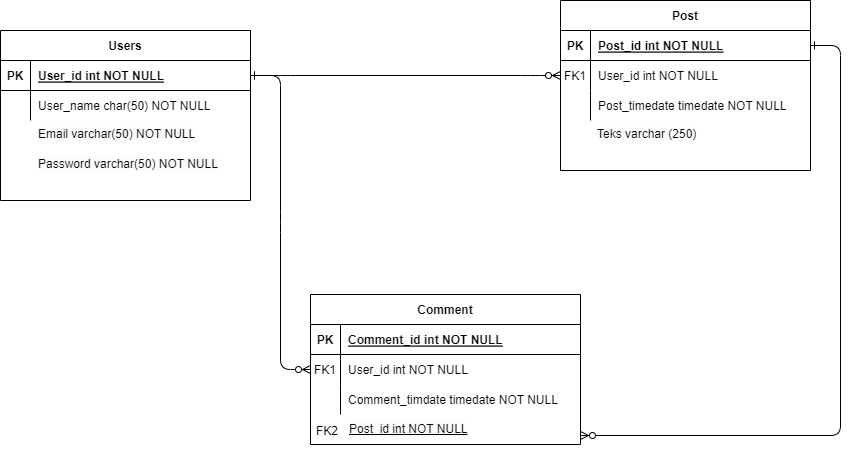

The diagram above was exported from draw.io. Its source (the exported page's mxGraphModel, read from the mxfile embedded in the PNG):
<mxGraphModel dx="1120" dy="446" grid="1" gridSize="10" guides="1" tooltips="1" connect="1" arrows="1" fold="1" page="1" pageScale="1" pageWidth="850" pageHeight="1100" math="0" shadow="0" extFonts="Permanent Marker^https://fonts.googleapis.com/css?family=Permanent+Marker">
  <root>
    <mxCell id="0" />
    <mxCell id="1" parent="0" />
    <mxCell id="C-vyLk0tnHw3VtMMgP7b-1" value="" style="edgeStyle=entityRelationEdgeStyle;endArrow=ERzeroToMany;startArrow=ERone;endFill=1;startFill=0;" parent="1" source="C-vyLk0tnHw3VtMMgP7b-24" target="C-vyLk0tnHw3VtMMgP7b-6" edge="1">
      <mxGeometry width="100" height="100" relative="1" as="geometry">
        <mxPoint x="340" y="720" as="sourcePoint" />
        <mxPoint x="440" y="620" as="targetPoint" />
      </mxGeometry>
    </mxCell>
    <mxCell id="C-vyLk0tnHw3VtMMgP7b-12" value="" style="edgeStyle=entityRelationEdgeStyle;endArrow=ERzeroToMany;startArrow=ERone;endFill=1;startFill=0;" parent="1" source="C-vyLk0tnHw3VtMMgP7b-3" target="DN_DIxs8OUAm8WOGbWU--75" edge="1">
      <mxGeometry width="100" height="100" relative="1" as="geometry">
        <mxPoint x="400" y="180" as="sourcePoint" />
        <mxPoint x="460" y="205" as="targetPoint" />
      </mxGeometry>
    </mxCell>
    <mxCell id="C-vyLk0tnHw3VtMMgP7b-2" value="Post" style="shape=table;startSize=30;container=1;collapsible=1;childLayout=tableLayout;fixedRows=1;rowLines=0;fontStyle=1;align=center;resizeLast=1;" parent="1" vertex="1">
      <mxGeometry x="590" y="50" width="250" height="170" as="geometry" />
    </mxCell>
    <mxCell id="C-vyLk0tnHw3VtMMgP7b-3" value="" style="shape=partialRectangle;collapsible=0;dropTarget=0;pointerEvents=0;fillColor=none;points=[[0,0.5],[1,0.5]];portConstraint=eastwest;top=0;left=0;right=0;bottom=1;" parent="C-vyLk0tnHw3VtMMgP7b-2" vertex="1">
      <mxGeometry y="30" width="250" height="30" as="geometry" />
    </mxCell>
    <mxCell id="C-vyLk0tnHw3VtMMgP7b-4" value="PK" style="shape=partialRectangle;overflow=hidden;connectable=0;fillColor=none;top=0;left=0;bottom=0;right=0;fontStyle=1;" parent="C-vyLk0tnHw3VtMMgP7b-3" vertex="1">
      <mxGeometry width="30" height="30" as="geometry">
        <mxRectangle width="30" height="30" as="alternateBounds" />
      </mxGeometry>
    </mxCell>
    <mxCell id="C-vyLk0tnHw3VtMMgP7b-5" value="Post_id int NOT NULL " style="shape=partialRectangle;overflow=hidden;connectable=0;fillColor=none;top=0;left=0;bottom=0;right=0;align=left;spacingLeft=6;fontStyle=5;" parent="C-vyLk0tnHw3VtMMgP7b-3" vertex="1">
      <mxGeometry x="30" width="220" height="30" as="geometry">
        <mxRectangle width="220" height="30" as="alternateBounds" />
      </mxGeometry>
    </mxCell>
    <mxCell id="C-vyLk0tnHw3VtMMgP7b-6" value="" style="shape=partialRectangle;collapsible=0;dropTarget=0;pointerEvents=0;fillColor=none;points=[[0,0.5],[1,0.5]];portConstraint=eastwest;top=0;left=0;right=0;bottom=0;" parent="C-vyLk0tnHw3VtMMgP7b-2" vertex="1">
      <mxGeometry y="60" width="250" height="30" as="geometry" />
    </mxCell>
    <mxCell id="C-vyLk0tnHw3VtMMgP7b-7" value="FK1" style="shape=partialRectangle;overflow=hidden;connectable=0;fillColor=none;top=0;left=0;bottom=0;right=0;" parent="C-vyLk0tnHw3VtMMgP7b-6" vertex="1">
      <mxGeometry width="30" height="30" as="geometry">
        <mxRectangle width="30" height="30" as="alternateBounds" />
      </mxGeometry>
    </mxCell>
    <mxCell id="C-vyLk0tnHw3VtMMgP7b-8" value="User_id int NOT NULL" style="shape=partialRectangle;overflow=hidden;connectable=0;fillColor=none;top=0;left=0;bottom=0;right=0;align=left;spacingLeft=6;" parent="C-vyLk0tnHw3VtMMgP7b-6" vertex="1">
      <mxGeometry x="30" width="220" height="30" as="geometry">
        <mxRectangle width="220" height="30" as="alternateBounds" />
      </mxGeometry>
    </mxCell>
    <mxCell id="C-vyLk0tnHw3VtMMgP7b-9" value="" style="shape=partialRectangle;collapsible=0;dropTarget=0;pointerEvents=0;fillColor=none;points=[[0,0.5],[1,0.5]];portConstraint=eastwest;top=0;left=0;right=0;bottom=0;" parent="C-vyLk0tnHw3VtMMgP7b-2" vertex="1">
      <mxGeometry y="90" width="250" height="30" as="geometry" />
    </mxCell>
    <mxCell id="C-vyLk0tnHw3VtMMgP7b-10" value="" style="shape=partialRectangle;overflow=hidden;connectable=0;fillColor=none;top=0;left=0;bottom=0;right=0;" parent="C-vyLk0tnHw3VtMMgP7b-9" vertex="1">
      <mxGeometry width="30" height="30" as="geometry">
        <mxRectangle width="30" height="30" as="alternateBounds" />
      </mxGeometry>
    </mxCell>
    <mxCell id="C-vyLk0tnHw3VtMMgP7b-11" value="Post_timedate timedate NOT NULL" style="shape=partialRectangle;overflow=hidden;connectable=0;fillColor=none;top=0;left=0;bottom=0;right=0;align=left;spacingLeft=6;" parent="C-vyLk0tnHw3VtMMgP7b-9" vertex="1">
      <mxGeometry x="30" width="220" height="30" as="geometry">
        <mxRectangle width="220" height="30" as="alternateBounds" />
      </mxGeometry>
    </mxCell>
    <mxCell id="C-vyLk0tnHw3VtMMgP7b-13" value="Comment" style="shape=table;startSize=30;container=1;collapsible=1;childLayout=tableLayout;fixedRows=1;rowLines=0;fontStyle=1;align=center;resizeLast=1;" parent="1" vertex="1">
      <mxGeometry x="340" y="344" width="270" height="150" as="geometry" />
    </mxCell>
    <mxCell id="C-vyLk0tnHw3VtMMgP7b-14" value="" style="shape=partialRectangle;collapsible=0;dropTarget=0;pointerEvents=0;fillColor=none;points=[[0,0.5],[1,0.5]];portConstraint=eastwest;top=0;left=0;right=0;bottom=1;" parent="C-vyLk0tnHw3VtMMgP7b-13" vertex="1">
      <mxGeometry y="30" width="270" height="30" as="geometry" />
    </mxCell>
    <mxCell id="C-vyLk0tnHw3VtMMgP7b-15" value="PK" style="shape=partialRectangle;overflow=hidden;connectable=0;fillColor=none;top=0;left=0;bottom=0;right=0;fontStyle=1;" parent="C-vyLk0tnHw3VtMMgP7b-14" vertex="1">
      <mxGeometry width="30" height="30" as="geometry">
        <mxRectangle width="30" height="30" as="alternateBounds" />
      </mxGeometry>
    </mxCell>
    <mxCell id="C-vyLk0tnHw3VtMMgP7b-16" value="Comment_id int NOT NULL " style="shape=partialRectangle;overflow=hidden;connectable=0;fillColor=none;top=0;left=0;bottom=0;right=0;align=left;spacingLeft=6;fontStyle=5;" parent="C-vyLk0tnHw3VtMMgP7b-14" vertex="1">
      <mxGeometry x="30" width="240" height="30" as="geometry">
        <mxRectangle width="240" height="30" as="alternateBounds" />
      </mxGeometry>
    </mxCell>
    <mxCell id="C-vyLk0tnHw3VtMMgP7b-17" value="" style="shape=partialRectangle;collapsible=0;dropTarget=0;pointerEvents=0;fillColor=none;points=[[0,0.5],[1,0.5]];portConstraint=eastwest;top=0;left=0;right=0;bottom=0;" parent="C-vyLk0tnHw3VtMMgP7b-13" vertex="1">
      <mxGeometry y="60" width="270" height="30" as="geometry" />
    </mxCell>
    <mxCell id="C-vyLk0tnHw3VtMMgP7b-18" value="FK1" style="shape=partialRectangle;overflow=hidden;connectable=0;fillColor=none;top=0;left=0;bottom=0;right=0;" parent="C-vyLk0tnHw3VtMMgP7b-17" vertex="1">
      <mxGeometry width="30" height="30" as="geometry">
        <mxRectangle width="30" height="30" as="alternateBounds" />
      </mxGeometry>
    </mxCell>
    <mxCell id="C-vyLk0tnHw3VtMMgP7b-19" value="User_id int NOT NULL" style="shape=partialRectangle;overflow=hidden;connectable=0;fillColor=none;top=0;left=0;bottom=0;right=0;align=left;spacingLeft=6;" parent="C-vyLk0tnHw3VtMMgP7b-17" vertex="1">
      <mxGeometry x="30" width="240" height="30" as="geometry">
        <mxRectangle width="240" height="30" as="alternateBounds" />
      </mxGeometry>
    </mxCell>
    <mxCell id="C-vyLk0tnHw3VtMMgP7b-20" value="" style="shape=partialRectangle;collapsible=0;dropTarget=0;pointerEvents=0;fillColor=none;points=[[0,0.5],[1,0.5]];portConstraint=eastwest;top=0;left=0;right=0;bottom=0;" parent="C-vyLk0tnHw3VtMMgP7b-13" vertex="1">
      <mxGeometry y="90" width="270" height="30" as="geometry" />
    </mxCell>
    <mxCell id="C-vyLk0tnHw3VtMMgP7b-21" value="" style="shape=partialRectangle;overflow=hidden;connectable=0;fillColor=none;top=0;left=0;bottom=0;right=0;" parent="C-vyLk0tnHw3VtMMgP7b-20" vertex="1">
      <mxGeometry width="30" height="30" as="geometry">
        <mxRectangle width="30" height="30" as="alternateBounds" />
      </mxGeometry>
    </mxCell>
    <mxCell id="C-vyLk0tnHw3VtMMgP7b-22" value="Comment_timdate timedate NOT NULL" style="shape=partialRectangle;overflow=hidden;connectable=0;fillColor=none;top=0;left=0;bottom=0;right=0;align=left;spacingLeft=6;" parent="C-vyLk0tnHw3VtMMgP7b-20" vertex="1">
      <mxGeometry x="30" width="240" height="30" as="geometry">
        <mxRectangle width="240" height="30" as="alternateBounds" />
      </mxGeometry>
    </mxCell>
    <mxCell id="C-vyLk0tnHw3VtMMgP7b-23" value="Users" style="shape=table;startSize=30;container=1;collapsible=1;childLayout=tableLayout;fixedRows=1;rowLines=0;fontStyle=1;align=center;resizeLast=1;" parent="1" vertex="1">
      <mxGeometry x="30" y="80" width="250" height="170" as="geometry" />
    </mxCell>
    <mxCell id="C-vyLk0tnHw3VtMMgP7b-24" value="" style="shape=partialRectangle;collapsible=0;dropTarget=0;pointerEvents=0;fillColor=none;points=[[0,0.5],[1,0.5]];portConstraint=eastwest;top=0;left=0;right=0;bottom=1;" parent="C-vyLk0tnHw3VtMMgP7b-23" vertex="1">
      <mxGeometry y="30" width="250" height="30" as="geometry" />
    </mxCell>
    <mxCell id="C-vyLk0tnHw3VtMMgP7b-25" value="PK" style="shape=partialRectangle;overflow=hidden;connectable=0;fillColor=none;top=0;left=0;bottom=0;right=0;fontStyle=1;" parent="C-vyLk0tnHw3VtMMgP7b-24" vertex="1">
      <mxGeometry width="30" height="30" as="geometry">
        <mxRectangle width="30" height="30" as="alternateBounds" />
      </mxGeometry>
    </mxCell>
    <mxCell id="C-vyLk0tnHw3VtMMgP7b-26" value="User_id int NOT NULL " style="shape=partialRectangle;overflow=hidden;connectable=0;fillColor=none;top=0;left=0;bottom=0;right=0;align=left;spacingLeft=6;fontStyle=5;" parent="C-vyLk0tnHw3VtMMgP7b-24" vertex="1">
      <mxGeometry x="30" width="220" height="30" as="geometry">
        <mxRectangle width="220" height="30" as="alternateBounds" />
      </mxGeometry>
    </mxCell>
    <mxCell id="C-vyLk0tnHw3VtMMgP7b-27" value="" style="shape=partialRectangle;collapsible=0;dropTarget=0;pointerEvents=0;fillColor=none;points=[[0,0.5],[1,0.5]];portConstraint=eastwest;top=0;left=0;right=0;bottom=0;" parent="C-vyLk0tnHw3VtMMgP7b-23" vertex="1">
      <mxGeometry y="60" width="250" height="30" as="geometry" />
    </mxCell>
    <mxCell id="C-vyLk0tnHw3VtMMgP7b-28" value="" style="shape=partialRectangle;overflow=hidden;connectable=0;fillColor=none;top=0;left=0;bottom=0;right=0;" parent="C-vyLk0tnHw3VtMMgP7b-27" vertex="1">
      <mxGeometry width="30" height="30" as="geometry">
        <mxRectangle width="30" height="30" as="alternateBounds" />
      </mxGeometry>
    </mxCell>
    <mxCell id="C-vyLk0tnHw3VtMMgP7b-29" value="User_name char(50) NOT NULL" style="shape=partialRectangle;overflow=hidden;connectable=0;fillColor=none;top=0;left=0;bottom=0;right=0;align=left;spacingLeft=6;" parent="C-vyLk0tnHw3VtMMgP7b-27" vertex="1">
      <mxGeometry x="30" width="220" height="30" as="geometry">
        <mxRectangle width="220" height="30" as="alternateBounds" />
      </mxGeometry>
    </mxCell>
    <mxCell id="2CgVnuYNasYFb96hwyQR-1" value="&lt;span style=&quot;color: rgb(0, 0, 0); font-family: Helvetica; font-size: 12px; font-style: normal; font-variant-ligatures: normal; font-variant-caps: normal; font-weight: 400; letter-spacing: normal; orphans: 2; text-align: left; text-indent: 0px; text-transform: none; widows: 2; word-spacing: 0px; -webkit-text-stroke-width: 0px; background-color: rgb(251, 251, 251); text-decoration-thickness: initial; text-decoration-style: initial; text-decoration-color: initial; float: none; display: inline !important;&quot;&gt;Email varchar(50) NOT NULL&lt;/span&gt;" style="text;whiteSpace=wrap;html=1;" parent="1" vertex="1">
      <mxGeometry x="66" y="170" width="210" height="40" as="geometry" />
    </mxCell>
    <mxCell id="2CgVnuYNasYFb96hwyQR-2" value="&lt;span style=&quot;color: rgb(0, 0, 0); font-family: Helvetica; font-size: 12px; font-style: normal; font-variant-ligatures: normal; font-variant-caps: normal; font-weight: 400; letter-spacing: normal; orphans: 2; text-align: left; text-indent: 0px; text-transform: none; widows: 2; word-spacing: 0px; -webkit-text-stroke-width: 0px; background-color: rgb(251, 251, 251); text-decoration-thickness: initial; text-decoration-style: initial; text-decoration-color: initial; float: none; display: inline !important;&quot;&gt;Password varchar(50) NOT NULL&lt;/span&gt;" style="text;whiteSpace=wrap;html=1;" parent="1" vertex="1">
      <mxGeometry x="66" y="200" width="190" height="40" as="geometry" />
    </mxCell>
    <mxCell id="2CgVnuYNasYFb96hwyQR-3" value="" style="edgeStyle=entityRelationEdgeStyle;endArrow=ERzeroToMany;startArrow=ERone;endFill=1;startFill=0;exitX=1;exitY=0.5;exitDx=0;exitDy=0;" parent="1" source="C-vyLk0tnHw3VtMMgP7b-24" target="C-vyLk0tnHw3VtMMgP7b-17" edge="1">
      <mxGeometry width="100" height="100" relative="1" as="geometry">
        <mxPoint x="290" y="135" as="sourcePoint" />
        <mxPoint x="440" y="350" as="targetPoint" />
        <Array as="points">
          <mxPoint x="308" y="135" />
          <mxPoint x="330" y="270" />
          <mxPoint x="340" y="280" />
        </Array>
      </mxGeometry>
    </mxCell>
    <mxCell id="2CgVnuYNasYFb96hwyQR-5" value="&lt;span style=&quot;color: rgb(0, 0, 0); font-family: Helvetica; font-size: 12px; font-style: normal; font-variant-ligatures: normal; font-variant-caps: normal; font-weight: 400; letter-spacing: normal; orphans: 2; text-align: left; text-indent: 0px; text-transform: none; widows: 2; word-spacing: 0px; -webkit-text-stroke-width: 0px; background-color: rgb(251, 251, 251); text-decoration-thickness: initial; text-decoration-style: initial; text-decoration-color: initial; float: none; display: inline !important;&quot;&gt;Teks varchar (250)&lt;/span&gt;" style="text;whiteSpace=wrap;html=1;" parent="1" vertex="1">
      <mxGeometry x="625" y="170" width="220" height="40" as="geometry" />
    </mxCell>
    <mxCell id="DN_DIxs8OUAm8WOGbWU--75" value="&lt;span style=&quot;color: rgb(0, 0, 0); font-family: Helvetica; font-size: 12px; font-style: normal; font-variant-ligatures: normal; font-variant-caps: normal; letter-spacing: normal; orphans: 2; text-align: left; text-indent: 0px; text-transform: none; widows: 2; word-spacing: 0px; -webkit-text-stroke-width: 0px; background-color: rgb(251, 251, 251); text-decoration: underline; float: none; display: inline !important;&quot;&gt;Post_id&amp;nbsp;int NOT NULL&lt;/span&gt;" style="text;whiteSpace=wrap;html=1;" parent="1" vertex="1">
      <mxGeometry x="377" y="465" width="233" height="40" as="geometry" />
    </mxCell>
    <mxCell id="DN_DIxs8OUAm8WOGbWU--76" value="&lt;span style=&quot;color: rgb(0, 0, 0); font-family: Helvetica; font-size: 12px; font-style: normal; font-variant-ligatures: normal; font-variant-caps: normal; font-weight: 400; letter-spacing: normal; orphans: 2; text-align: center; text-indent: 0px; text-transform: none; widows: 2; word-spacing: 0px; -webkit-text-stroke-width: 0px; background-color: rgb(251, 251, 251); text-decoration-thickness: initial; text-decoration-style: initial; text-decoration-color: initial; float: none; display: inline !important;&quot;&gt;FK2&lt;/span&gt;" style="text;whiteSpace=wrap;html=1;" parent="1" vertex="1">
      <mxGeometry x="344" y="467" width="60" height="40" as="geometry" />
    </mxCell>
  </root>
</mxGraphModel>